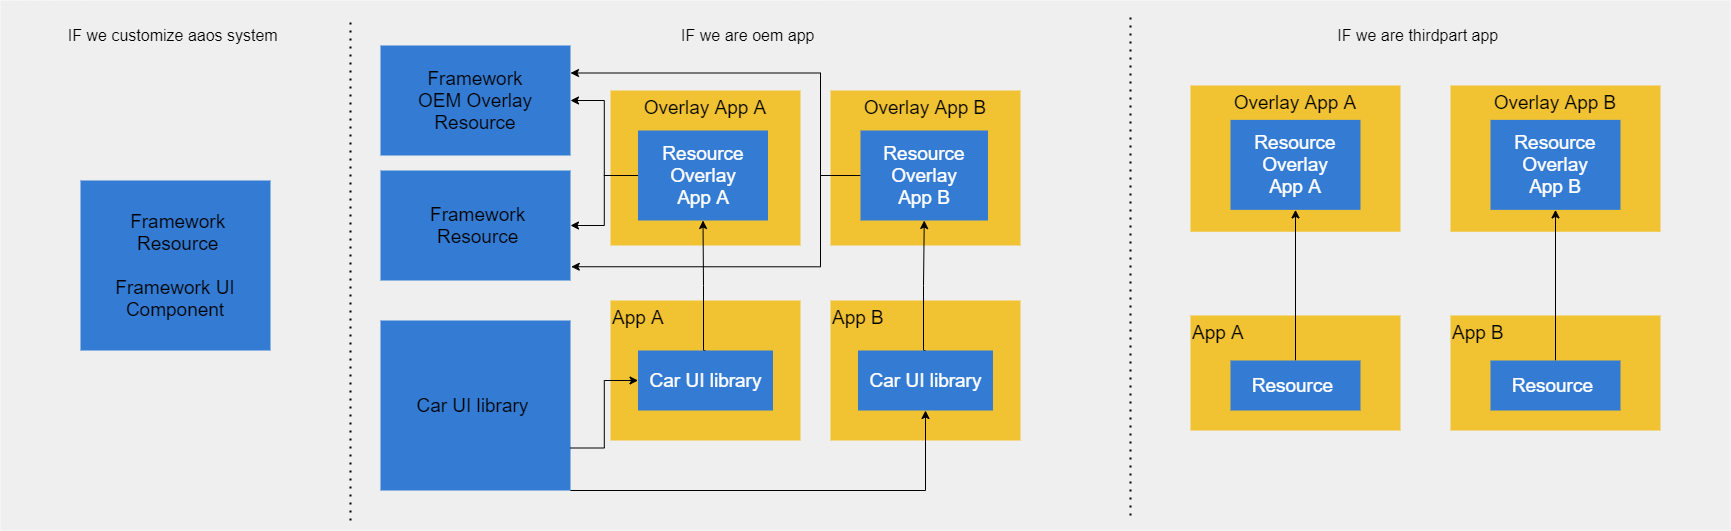

The diagram above was exported from draw.io. Its source (the exported page's mxGraphModel, read from the mxfile embedded in the PNG):
<mxGraphModel dx="1670" dy="574" grid="1" gridSize="10" guides="1" tooltips="1" connect="1" arrows="1" fold="1" page="1" pageScale="1" pageWidth="850" pageHeight="1100" math="0" shadow="0">
  <root>
    <mxCell id="0" />
    <mxCell id="1" parent="0" />
    <mxCell id="6" value="" style="rounded=0;whiteSpace=wrap;html=1;fontSize=19;noLabel=1;fontColor=none;strokeColor=none;fillColor=#EFEFEF;" vertex="1" parent="1">
      <mxGeometry x="-30" y="10" width="1730" height="530" as="geometry" />
    </mxCell>
    <mxCell id="2" value="&amp;nbsp;Framework&lt;br&gt;&amp;nbsp;Resource&lt;br&gt;&lt;br style=&quot;font-size: 19px&quot;&gt;Framework UI Component" style="rounded=0;whiteSpace=wrap;html=1;fillColor=#347BD4;fontSize=19;strokeColor=none;" vertex="1" parent="1">
      <mxGeometry x="50" y="190" width="190" height="170" as="geometry" />
    </mxCell>
    <mxCell id="3" value="Framework&lt;br&gt;OEM Overlay Resource" style="rounded=0;whiteSpace=wrap;html=1;fillColor=#347BD4;fontSize=19;strokeColor=none;" vertex="1" parent="1">
      <mxGeometry x="350" y="55" width="190" height="110" as="geometry" />
    </mxCell>
    <mxCell id="4" value="Car UI library&amp;nbsp;" style="rounded=0;whiteSpace=wrap;html=1;fillColor=#347BD4;fontSize=19;strokeColor=none;" vertex="1" parent="1">
      <mxGeometry x="350" y="330" width="190" height="170" as="geometry" />
    </mxCell>
    <mxCell id="5" value="" style="endArrow=none;dashed=1;html=1;dashPattern=1 3;strokeWidth=2;fontSize=19;fontColor=#000000;strokeColor=#000000;" edge="1" parent="1">
      <mxGeometry width="50" height="50" relative="1" as="geometry">
        <mxPoint x="320" y="530" as="sourcePoint" />
        <mxPoint x="320" y="30" as="targetPoint" />
      </mxGeometry>
    </mxCell>
    <mxCell id="7" value="" style="endArrow=none;dashed=1;html=1;dashPattern=1 3;strokeWidth=2;fontSize=19;fontColor=#000000;strokeColor=#000000;" edge="1" parent="1">
      <mxGeometry width="50" height="50" relative="1" as="geometry">
        <mxPoint x="1100" y="525" as="sourcePoint" />
        <mxPoint x="1100" y="25" as="targetPoint" />
      </mxGeometry>
    </mxCell>
    <mxCell id="9" value="App A" style="rounded=0;whiteSpace=wrap;html=1;fontSize=19;fontColor=#000000;fillColor=#F1C232;strokeColor=none;verticalAlign=top;align=left;" vertex="1" parent="1">
      <mxGeometry x="580" y="310" width="190" height="140" as="geometry" />
    </mxCell>
    <mxCell id="10" value="Overlay App A" style="rounded=0;whiteSpace=wrap;html=1;fontSize=19;fontColor=#000000;fillColor=#F1C232;strokeColor=none;verticalAlign=top;" vertex="1" parent="1">
      <mxGeometry x="580" y="100" width="190" height="155" as="geometry" />
    </mxCell>
    <mxCell id="36" style="edgeStyle=orthogonalEdgeStyle;rounded=0;orthogonalLoop=1;jettySize=auto;html=1;exitX=0.5;exitY=0;exitDx=0;exitDy=0;entryX=0.5;entryY=1;entryDx=0;entryDy=0;strokeColor=#000000;fontSize=16;fontColor=#000000;" edge="1" parent="1" source="11" target="12">
      <mxGeometry relative="1" as="geometry">
        <Array as="points">
          <mxPoint x="673" y="360" />
          <mxPoint x="673" y="295" />
        </Array>
      </mxGeometry>
    </mxCell>
    <mxCell id="11" value="Car UI library" style="rounded=0;whiteSpace=wrap;html=1;fontSize=19;fillColor=#347BD4;fontColor=#FFFFFF;strokeColor=none;" vertex="1" parent="1">
      <mxGeometry x="607.5" y="360" width="135" height="60" as="geometry" />
    </mxCell>
    <mxCell id="28" style="edgeStyle=orthogonalEdgeStyle;rounded=0;orthogonalLoop=1;jettySize=auto;html=1;exitX=0;exitY=0.5;exitDx=0;exitDy=0;entryX=1;entryY=0.5;entryDx=0;entryDy=0;strokeColor=#000000;fontSize=16;fontColor=#000000;" edge="1" parent="1" source="12" target="3">
      <mxGeometry relative="1" as="geometry" />
    </mxCell>
    <mxCell id="30" style="edgeStyle=orthogonalEdgeStyle;rounded=0;orthogonalLoop=1;jettySize=auto;html=1;exitX=0;exitY=0.5;exitDx=0;exitDy=0;entryX=1;entryY=0.5;entryDx=0;entryDy=0;strokeColor=#000000;fontSize=16;fontColor=#000000;" edge="1" parent="1" source="12" target="29">
      <mxGeometry relative="1" as="geometry" />
    </mxCell>
    <mxCell id="12" value="Resource Overlay&lt;br&gt;App A" style="rounded=0;whiteSpace=wrap;html=1;fillColor=#347BD4;fontSize=19;fontColor=#FFFFFF;strokeColor=none;" vertex="1" parent="1">
      <mxGeometry x="607.5" y="140" width="130" height="90" as="geometry" />
    </mxCell>
    <mxCell id="13" value="IF we customize aaos system&amp;nbsp;" style="text;html=1;strokeColor=none;fillColor=none;align=center;verticalAlign=middle;whiteSpace=wrap;rounded=0;fontSize=16;fontColor=#000000;" vertex="1" parent="1">
      <mxGeometry x="5" y="35" width="280" height="20" as="geometry" />
    </mxCell>
    <mxCell id="14" value="IF we are oem app&amp;nbsp;" style="text;html=1;strokeColor=none;fillColor=none;align=center;verticalAlign=middle;whiteSpace=wrap;rounded=0;fontSize=16;fontColor=#000000;" vertex="1" parent="1">
      <mxGeometry x="580" y="35" width="280" height="20" as="geometry" />
    </mxCell>
    <mxCell id="15" value="IF we are thirdpart app&amp;nbsp;" style="text;html=1;strokeColor=none;fillColor=none;align=center;verticalAlign=middle;whiteSpace=wrap;rounded=0;fontSize=16;fontColor=#000000;" vertex="1" parent="1">
      <mxGeometry x="1250" y="35" width="280" height="20" as="geometry" />
    </mxCell>
    <mxCell id="16" value="App A" style="rounded=0;whiteSpace=wrap;html=1;fontSize=19;fontColor=#000000;fillColor=#F1C232;strokeColor=none;verticalAlign=top;align=left;" vertex="1" parent="1">
      <mxGeometry x="1160" y="325" width="210" height="115" as="geometry" />
    </mxCell>
    <mxCell id="17" value="Overlay App A" style="rounded=0;whiteSpace=wrap;html=1;fontSize=19;fontColor=#000000;fillColor=#F1C232;strokeColor=none;verticalAlign=top;" vertex="1" parent="1">
      <mxGeometry x="1160" y="95" width="210" height="146.25" as="geometry" />
    </mxCell>
    <mxCell id="18" value="Resource Overlay&lt;br&gt;App A" style="rounded=0;whiteSpace=wrap;html=1;fillColor=#347BD4;fontSize=19;fontColor=#FFFFFF;strokeColor=none;" vertex="1" parent="1">
      <mxGeometry x="1200" y="129.37" width="130" height="90" as="geometry" />
    </mxCell>
    <mxCell id="21" value="App B" style="rounded=0;whiteSpace=wrap;html=1;fontSize=19;fontColor=#000000;fillColor=#F1C232;strokeColor=none;verticalAlign=top;align=left;" vertex="1" parent="1">
      <mxGeometry x="800" y="310" width="190" height="140" as="geometry" />
    </mxCell>
    <mxCell id="22" value="Overlay App B" style="rounded=0;whiteSpace=wrap;html=1;fontSize=19;fontColor=#000000;fillColor=#F1C232;strokeColor=none;verticalAlign=top;" vertex="1" parent="1">
      <mxGeometry x="800" y="100" width="190" height="155" as="geometry" />
    </mxCell>
    <mxCell id="37" style="edgeStyle=orthogonalEdgeStyle;rounded=0;orthogonalLoop=1;jettySize=auto;html=1;exitX=0.5;exitY=0;exitDx=0;exitDy=0;entryX=0.5;entryY=1;entryDx=0;entryDy=0;strokeColor=#000000;fontSize=16;fontColor=#000000;" edge="1" parent="1" source="23" target="24">
      <mxGeometry relative="1" as="geometry">
        <Array as="points">
          <mxPoint x="893" y="360" />
          <mxPoint x="893" y="295" />
        </Array>
      </mxGeometry>
    </mxCell>
    <mxCell id="23" value="Car UI library" style="rounded=0;whiteSpace=wrap;html=1;fontSize=19;fillColor=#347BD4;fontColor=#FFFFFF;strokeColor=none;" vertex="1" parent="1">
      <mxGeometry x="827.5" y="360" width="135" height="60" as="geometry" />
    </mxCell>
    <mxCell id="31" style="edgeStyle=orthogonalEdgeStyle;rounded=0;orthogonalLoop=1;jettySize=auto;html=1;exitX=0;exitY=0.5;exitDx=0;exitDy=0;entryX=1;entryY=0.25;entryDx=0;entryDy=0;strokeColor=#000000;fontSize=16;fontColor=#000000;" edge="1" parent="1" source="24" target="3">
      <mxGeometry relative="1" as="geometry">
        <Array as="points">
          <mxPoint x="790" y="185" />
          <mxPoint x="790" y="83" />
        </Array>
      </mxGeometry>
    </mxCell>
    <mxCell id="32" style="edgeStyle=orthogonalEdgeStyle;rounded=0;orthogonalLoop=1;jettySize=auto;html=1;entryX=1.004;entryY=0.875;entryDx=0;entryDy=0;entryPerimeter=0;strokeColor=#000000;fontSize=16;fontColor=#000000;" edge="1" parent="1" source="24" target="29">
      <mxGeometry relative="1" as="geometry">
        <Array as="points">
          <mxPoint x="790" y="185" />
          <mxPoint x="790" y="276" />
        </Array>
      </mxGeometry>
    </mxCell>
    <mxCell id="24" value="Resource Overlay&lt;br&gt;App B" style="rounded=0;whiteSpace=wrap;html=1;fillColor=#347BD4;fontSize=19;fontColor=#FFFFFF;strokeColor=none;" vertex="1" parent="1">
      <mxGeometry x="830" y="140" width="127.5" height="90" as="geometry" />
    </mxCell>
    <mxCell id="27" style="edgeStyle=orthogonalEdgeStyle;rounded=0;orthogonalLoop=1;jettySize=auto;html=1;exitX=1;exitY=1;exitDx=0;exitDy=0;entryX=0.5;entryY=1;entryDx=0;entryDy=0;strokeColor=#000000;fontSize=16;fontColor=#000000;" edge="1" parent="1" source="4" target="23">
      <mxGeometry relative="1" as="geometry">
        <Array as="points">
          <mxPoint x="895" y="500" />
        </Array>
      </mxGeometry>
    </mxCell>
    <mxCell id="26" style="edgeStyle=orthogonalEdgeStyle;rounded=0;orthogonalLoop=1;jettySize=auto;html=1;exitX=1;exitY=0.75;exitDx=0;exitDy=0;strokeColor=#000000;fontSize=16;fontColor=#000000;" edge="1" parent="1" source="4" target="11">
      <mxGeometry relative="1" as="geometry" />
    </mxCell>
    <mxCell id="29" value="&amp;nbsp;Framework&lt;br&gt;&amp;nbsp;Resource" style="rounded=0;whiteSpace=wrap;html=1;fillColor=#347BD4;fontSize=19;strokeColor=none;" vertex="1" parent="1">
      <mxGeometry x="350" y="180" width="190" height="110" as="geometry" />
    </mxCell>
    <mxCell id="33" value="App B" style="rounded=0;whiteSpace=wrap;html=1;fontSize=19;fontColor=#000000;fillColor=#F1C232;strokeColor=none;verticalAlign=top;align=left;" vertex="1" parent="1">
      <mxGeometry x="1420" y="325" width="210" height="115" as="geometry" />
    </mxCell>
    <mxCell id="34" value="Overlay App B" style="rounded=0;whiteSpace=wrap;html=1;fontSize=19;fontColor=#000000;fillColor=#F1C232;strokeColor=none;verticalAlign=top;" vertex="1" parent="1">
      <mxGeometry x="1420" y="95" width="210" height="146.25" as="geometry" />
    </mxCell>
    <mxCell id="35" value="Resource Overlay&lt;br&gt;App B" style="rounded=0;whiteSpace=wrap;html=1;fillColor=#347BD4;fontSize=19;fontColor=#FFFFFF;strokeColor=none;" vertex="1" parent="1">
      <mxGeometry x="1460" y="129.37" width="130" height="90" as="geometry" />
    </mxCell>
    <mxCell id="40" style="edgeStyle=orthogonalEdgeStyle;rounded=0;orthogonalLoop=1;jettySize=auto;html=1;exitX=0.5;exitY=0;exitDx=0;exitDy=0;entryX=0.5;entryY=1;entryDx=0;entryDy=0;strokeColor=#000000;fontSize=16;fontColor=none;" edge="1" parent="1" source="38" target="18">
      <mxGeometry relative="1" as="geometry" />
    </mxCell>
    <mxCell id="38" value="Resource&amp;nbsp;" style="rounded=0;whiteSpace=wrap;html=1;fillColor=#347BD4;fontSize=19;fontColor=#FFFFFF;strokeColor=none;" vertex="1" parent="1">
      <mxGeometry x="1200" y="370" width="130" height="50" as="geometry" />
    </mxCell>
    <mxCell id="41" style="edgeStyle=orthogonalEdgeStyle;rounded=0;orthogonalLoop=1;jettySize=auto;html=1;entryX=0.5;entryY=1;entryDx=0;entryDy=0;strokeColor=#000000;fontSize=16;fontColor=none;" edge="1" parent="1" source="39" target="35">
      <mxGeometry relative="1" as="geometry" />
    </mxCell>
    <mxCell id="39" value="Resource&amp;nbsp;" style="rounded=0;whiteSpace=wrap;html=1;fillColor=#347BD4;fontSize=19;fontColor=#FFFFFF;strokeColor=none;" vertex="1" parent="1">
      <mxGeometry x="1460" y="370" width="130" height="50" as="geometry" />
    </mxCell>
  </root>
</mxGraphModel>